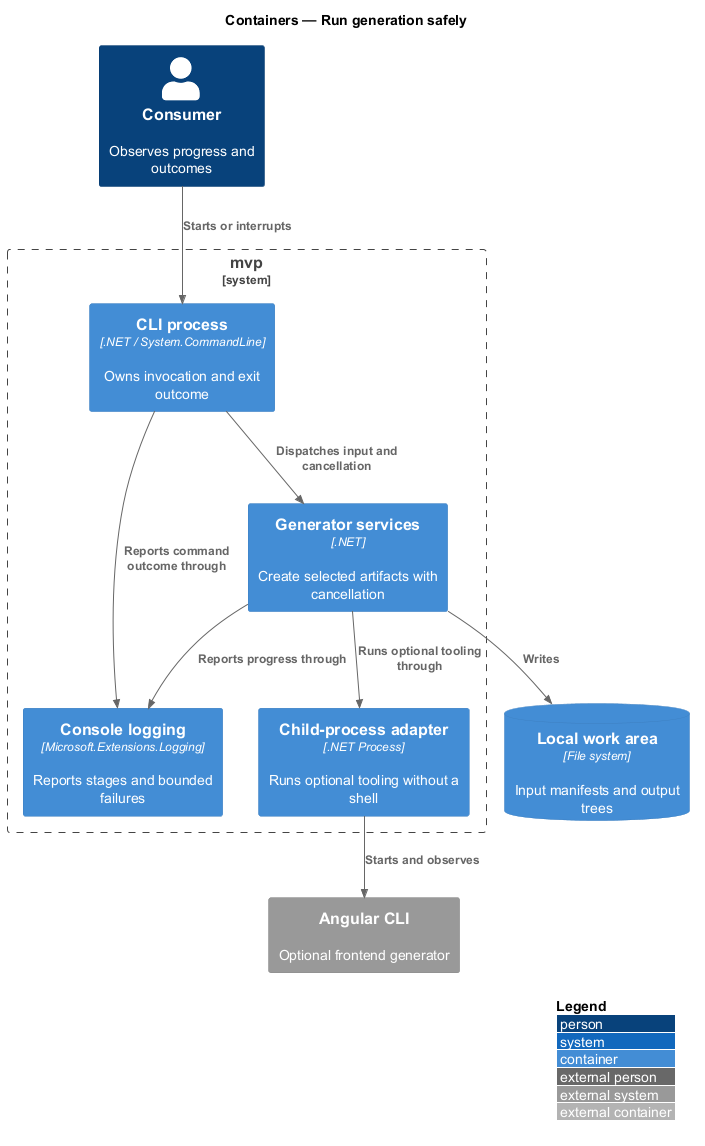

The diagram above was rendered by PlantUML. Its source (embedded in the PNG):
@startuml
!include <C4/C4_Container>
LAYOUT_WITH_LEGEND()
title Containers — Run generation safely

Person(consumer, "Consumer", "Observes progress and outcomes")
System_Boundary(mvp, "mvp") {
  Container(cli, "CLI process", ".NET / System.CommandLine", "Owns invocation and exit outcome")
  Container(generators, "Generator services", ".NET", "Create selected artifacts with cancellation")
  Container(logging, "Console logging", "Microsoft.Extensions.Logging", "Reports stages and bounded failures")
  Container(process, "Child-process adapter", ".NET Process", "Runs optional tooling without a shell")
}
System_Ext(angular, "Angular CLI", "Optional frontend generator")
ContainerDb(files, "Local work area", "File system", "Input manifests and output trees")

Rel(consumer, cli, "Starts or interrupts")
Rel(cli, generators, "Dispatches input and cancellation")
Rel(cli, logging, "Reports command outcome through")
Rel(generators, logging, "Reports progress through")
Rel(generators, process, "Runs optional tooling through")
Rel(process, angular, "Starts and observes")
Rel(generators, files, "Writes")
@enduml